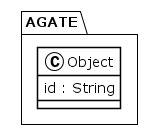

The diagram above was rendered by PlantUML. Its source (embedded in the PNG):
@startuml
!theme plain
package AGATE {
class Object {
	 id : String
}
}
@enduml